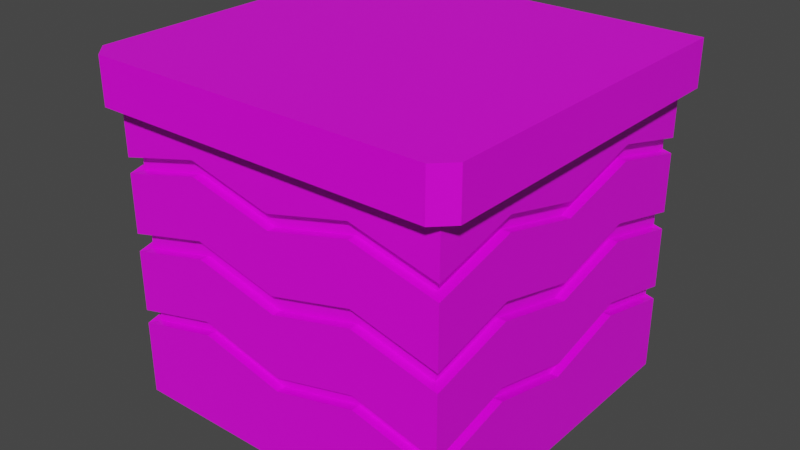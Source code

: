 # Source: grass_tile2.blend  (saved by Blender 3.2.14; exported with 4.5.12 LTS)
import bpy
from mathutils import Matrix  # noqa: F401  (used for matrix-valued properties, if any)

bpy.ops.wm.read_factory_settings(use_empty=True)
scene = bpy.context.scene
scene.name = 'Scene'

# ---- collections
col_collection = bpy.data.collections.new('Collection'); scene.collection.children.link(col_collection)

# ---- images (referenced by path relative to the original .blend; pixels are not part of the script)
import os
ASSET_DIR = os.environ.get("B2B_ASSET_DIR", "")  # directory of the original .blend (textures are referenced by path, not embedded)
HERE = os.path.dirname(os.path.abspath(__file__))  # packed textures are extracted next to this script under _unpacked/

def load_image(name, relpath, width, height, colorspace="sRGB"):
    """Load a texture the original file referenced (path relative to the .blend, or extracted next to this script)."""
    p = next((c for c in (os.path.join(HERE, relpath), os.path.join(ASSET_DIR, relpath)) if relpath and os.path.exists(c)), "")
    if p:
        img = bpy.data.images.load(p, check_existing=True)
        img.name = name
    else:  # same state as the original file: an image datablock whose file is absent (Cycles renders it pink)
        img = bpy.data.images.new(name, width, height)
        img.source = "FILE"
        img.filepath = "//" + (relpath or name)
    img.colorspace_settings.name = colorspace
    return img
img_carry_vault_tex_png = load_image('carry_vault_tex.png', 'carry_vault_tex.png', 1024, 1024, 'sRGB')

# ---- materials (node trees are filled in below, after node groups)
mat_carry_vault_material = bpy.data.materials.new('carry_vault_material')
mat_carry_vault_material.alpha_threshold = 0.0
mat_carry_vault_material.use_transparent_shadow = False
mat_carry_vault_material.line_color = (0.0, 0.0, 0.0, 1.0)

# ---- material node trees
mat_carry_vault_material.use_nodes = True; mat_carry_vault_material.node_tree.nodes.clear()
_N = mat_carry_vault_material.node_tree.nodes; _L = mat_carry_vault_material.node_tree.links
n0 = _N.new('ShaderNodeOutputMaterial'); n0.name = 'Material Output'; n0.location = (300, 300)
n1 = _N.new('ShaderNodeBsdfPrincipled'); n1.name = 'Principled BSDF'; n1.location = (10, 300)
n1.distribution = 'GGX'
n1.subsurface_method = 'RANDOM_WALK_SKIN'
n1.inputs[2].default_value = 0.4
n1.inputs[3].default_value = 1.45
n1.inputs[27].default_value = (0.0, 0.0, 0.0, 1.0)
n1.inputs[28].default_value = 1.0
n2 = _N.new('ShaderNodeTexImage'); n2.name = '画像テクスチャ'; n2.location = (-280, 280)
n2.image = img_carry_vault_tex_png
_L.new(n1.outputs[0], n0.inputs[0])
_L.new(n2.outputs[0], n1.inputs[0])
n0.is_active_output = True

# ---- world
world_world = bpy.data.worlds.new('World'); scene.world = world_world
world_world.use_nodes = True; world_world.node_tree.nodes.clear()
_N = world_world.node_tree.nodes; _L = world_world.node_tree.links
n0 = _N.new('ShaderNodeOutputWorld'); n0.name = 'World Output'; n0.location = (300, 300)
n1 = _N.new('ShaderNodeBackground'); n1.name = 'Background'; n1.location = (10, 300)
n1.inputs[0].default_value = (0.05088, 0.05088, 0.05088, 1.0)
_L.new(n1.outputs[0], n0.inputs[0])
n0.is_active_output = True
world_world.color = (0.05088, 0.05088, 0.05088)
world_world.use_sun_shadow = False
world_world.sun_shadow_jitter_overblur = 0.0

# ---- meshes
me_cube = bpy.data.meshes.new('Cube')
me_cube.from_pydata([(-1.192e-07, 0.1696, -0.3391), (-1.192e-07, 0.1696, -0.04543), (-1.192e-07, 0.1696, -0.1115), (-1.192e-07, 0.1696, -0.1882), (-1.192e-07, 0.1696, -0.2637), (-1.192e-07, 0.1696, -0.0963), (-1.192e-07, 0.1696, -0.1704), (-1.192e-07, 0.1696, -0.2498), (-0.1696, 0.1696, -0.3391), (-0.1696, 0.1696, -0.04543), (-0.1865, 0.1696, 0.0), (-0.1865, 0.1696, -0.04543), (-0.1696, 0.1696, -0.1115), (-0.1696, 0.1696, -0.1882), (-0.1696, 0.1696, -0.2637), (-0.08479, 0.1696, -0.3391), (-0.08479, 0.1696, -0.04543), (-0.08479, 0.1696, -0.09028), (-0.08479, 0.1696, -0.167), (-0.08479, 0.1696, -0.2425), (-0.1696, -1.365e-07, -0.3391), (-0.1696, 0.08479, -0.3391), (-0.1696, 0.08479, -0.04543), (-0.1696, -1.365e-07, -0.04543), (-0.1696, 0.08479, -0.09028), (-0.1696, -1.365e-07, -0.1115), (-0.1696, 0.08479, -0.167), (-0.1696, -1.365e-07, -0.1882), (-0.1696, 0.08479, -0.2425), (-0.1696, -1.365e-07, -0.2637), (-0.1696, 0.1696, -0.0963), (-0.08479, 0.1696, -0.07509), (-0.1696, 0.08479, -0.07509), (-0.1696, -1.365e-07, -0.0963), (-0.1696, 0.1696, -0.1704), (-0.08479, 0.1696, -0.1492), (-0.1696, 0.08479, -0.1492), (-0.1696, -1.365e-07, -0.1704), (-0.1696, 0.1696, -0.2498), (-0.08479, 0.1696, -0.2286), (-0.1696, 0.08479, -0.2286), (-0.1696, -1.365e-07, -0.2498), (-0.1609, 0.161, -0.09416), (-0.1609, 0.1607, -0.1091), (-0.1609, 0.161, -0.168), (-0.1609, 0.161, -0.186), (-0.1609, 0.1608, -0.2474), (-0.1609, 0.1613, -0.2613), (-0.1609, 0.08479, -0.09028), (-0.1609, -1.365e-07, -0.1115), (-0.1609, 0.08479, -0.167), (-0.1609, -1.365e-07, -0.1882), (-0.1609, 0.08479, -0.2425), (-0.1609, -1.365e-07, -0.2637), (-0.1609, 0.08479, -0.2286), (-0.1609, -1.365e-07, -0.2498), (-0.1609, 0.08479, -0.1492), (-0.1609, -1.365e-07, -0.1704), (-0.1609, 0.08479, -0.07509), (-0.1609, -1.365e-07, -0.0963), (-1.192e-07, -0.1696, -0.3391), (-1.192e-07, -0.1696, -0.04543), (-1.192e-07, -0.1696, -0.1115), (-1.192e-07, -0.1696, -0.1882), (-1.192e-07, -0.1696, -0.2637), (-1.192e-07, -0.1696, -0.0963), (-1.192e-07, -0.1696, -0.1704), (-1.192e-07, -0.1696, -0.2498), (-1.192e-07, -0.1609, -0.1115), (-1.192e-07, -0.1609, -0.0963), (-1.192e-07, -0.1609, -0.1882), (-1.192e-07, -0.1609, -0.2637), (-1.192e-07, -0.1609, -0.2498), (-1.192e-07, -0.1609, -0.1704), (-0.1696, -0.1696, -0.3391), (-0.1696, -0.1696, -0.04543), (-0.1696, -0.1865, 0.0), (-0.1696, -0.1865, -0.04543), (-0.1865, -0.1696, 0.0), (-0.1865, -0.1696, -0.04543), (-0.1696, -0.1696, -0.1115), (-0.1696, -0.1696, -0.1882), (-0.1696, -0.1696, -0.2637), (-0.08479, -0.1696, -0.3391), (-0.08479, -0.1696, -0.04543), (-0.08479, -0.1696, -0.09028), (-0.08479, -0.1696, -0.167), (-0.08479, -0.1696, -0.2425), (-0.1696, -0.08479, -0.3391), (-0.1696, -0.08479, -0.04543), (-0.1696, -0.08479, -0.09028), (-0.1696, -0.08479, -0.167), (-0.1696, -0.08479, -0.2425), (-0.1696, -0.1696, -0.0963), (-0.08479, -0.1696, -0.07509), (-0.1696, -0.08479, -0.07509), (-0.1696, -0.1696, -0.1704), (-0.08479, -0.1696, -0.1492), (-0.1696, -0.08479, -0.1492), (-0.1696, -0.1696, -0.2498), (-0.08479, -0.1696, -0.2286), (-0.1696, -0.08479, -0.2286), (-0.08479, -0.1609, -0.09028), (-0.08479, -0.1609, -0.07509), (-0.08479, -0.1609, -0.167), (-0.08479, -0.1609, -0.2425), (-0.08479, -0.1609, -0.2286), (-0.08479, -0.1609, -0.1492), (-0.1609, -0.161, -0.09416), (-0.1609, -0.1607, -0.1091), (-0.1609, -0.161, -0.168), (-0.1609, -0.161, -0.186), (-0.1609, -0.1608, -0.2474), (-0.1609, -0.1613, -0.2613), (-0.1609, -0.08479, -0.09028), (-0.1609, -0.08479, -0.167), (-0.1609, -0.08479, -0.2425), (-0.1609, -0.08479, -0.2286), (-0.1609, -0.08479, -0.1492), (-0.1609, -0.08479, -0.07509), (-0.1608, 0.1696, -0.1093), (-0.1608, 0.1696, -0.186), (-0.1608, 0.1696, -0.2615), (-0.1608, 0.1696, -0.0941), (-0.1608, 0.1696, -0.1682), (-0.1608, 0.1696, -0.2476), (0.1696, 0.1696, -0.3391), (0.1696, 0.1696, -0.04543), (0.1865, 0.1696, 0.0), (0.1865, 0.1696, -0.04543), (0.1696, 0.1696, -0.1115), (0.1696, 0.1696, -0.1882), (0.1696, 0.1696, -0.2637), (0.08479, 0.1696, -0.3391), (0.08479, 0.1696, -0.04543), (0.08479, 0.1696, -0.09028), (0.08479, 0.1696, -0.167), (0.08479, 0.1696, -0.2425), (0.1696, -1.365e-07, -0.3391), (0.1696, 0.08479, -0.3391), (0.1696, 0.08479, -0.04543), (0.1696, -1.365e-07, -0.04543), (0.1696, 0.08479, -0.09028), (0.1696, -1.365e-07, -0.1115), (0.1696, 0.08479, -0.167), (0.1696, -1.365e-07, -0.1882), (0.1696, 0.08479, -0.2425), (0.1696, -1.365e-07, -0.2637), (0.1696, 0.1696, -0.0963), (0.08479, 0.1696, -0.07509), (0.1696, 0.08479, -0.07509), (0.1696, -1.365e-07, -0.0963), (0.1696, 0.1696, -0.1704), (0.08479, 0.1696, -0.1492), (0.1696, 0.08479, -0.1492), (0.1696, -1.365e-07, -0.1704), (0.1696, 0.1696, -0.2498), (0.08479, 0.1696, -0.2286), (0.1696, 0.08479, -0.2286), (0.1696, -1.365e-07, -0.2498), (0.1609, 0.161, -0.09416), (0.1609, 0.1607, -0.1091), (0.1609, 0.161, -0.168), (0.1609, 0.161, -0.186), (0.1609, 0.1608, -0.2474), (0.1609, 0.1613, -0.2613), (0.1609, 0.08479, -0.09028), (0.1609, -1.365e-07, -0.1115), (0.1609, 0.08479, -0.167), (0.1609, -1.365e-07, -0.1882), (0.1609, 0.08479, -0.2425), (0.1609, -1.365e-07, -0.2637), (0.1609, 0.08479, -0.2286), (0.1609, -1.365e-07, -0.2498), (0.1609, 0.08479, -0.1492), (0.1609, -1.365e-07, -0.1704), (0.1609, 0.08479, -0.07509), (0.1609, -1.365e-07, -0.0963), (0.1696, -0.1696, -0.3391), (0.1696, -0.1696, -0.04543), (0.1696, -0.1865, 0.0), (0.1696, -0.1865, -0.04543), (0.1865, -0.1696, 0.0), (0.1865, -0.1696, -0.04543), (0.1696, -0.1696, -0.1115), (0.1696, -0.1696, -0.1882), (0.1696, -0.1696, -0.2637), (0.08479, -0.1696, -0.3391), (0.08479, -0.1696, -0.04543), (0.08479, -0.1696, -0.09028), (0.08479, -0.1696, -0.167), (0.08479, -0.1696, -0.2425), (0.1696, -0.08479, -0.3391), (0.1696, -0.08479, -0.04543), (0.1696, -0.08479, -0.09028), (0.1696, -0.08479, -0.167), (0.1696, -0.08479, -0.2425), (0.1696, -0.1696, -0.0963), (0.08479, -0.1696, -0.07509), (0.1696, -0.08479, -0.07509), (0.1696, -0.1696, -0.1704), (0.08479, -0.1696, -0.1492), (0.1696, -0.08479, -0.1492), (0.1696, -0.1696, -0.2498), (0.08479, -0.1696, -0.2286), (0.1696, -0.08479, -0.2286), (0.08479, -0.1609, -0.09028), (0.08479, -0.1609, -0.07509), (0.08479, -0.1609, -0.167), (0.08479, -0.1609, -0.2425), (0.08479, -0.1609, -0.2286), (0.08479, -0.1609, -0.1492), (0.1609, -0.161, -0.09416), (0.1609, -0.1607, -0.1091), (0.1609, -0.161, -0.168), (0.1609, -0.161, -0.186), (0.1609, -0.1608, -0.2474), (0.1609, -0.1613, -0.2613), (0.1609, -0.08479, -0.09028), (0.1609, -0.08479, -0.167), (0.1609, -0.08479, -0.2425), (0.1609, -0.08479, -0.2286), (0.1609, -0.08479, -0.1492), (0.1609, -0.08479, -0.07509), (0.1608, 0.1696, -0.04543), (0.1608, 0.1696, -0.1093), (0.1608, 0.1696, -0.186), (0.1608, 0.1696, -0.2615), (0.1608, 0.1696, -0.3391), (0.1608, 0.1696, -0.0941), (0.1608, 0.1696, -0.1682), (0.1608, 0.1696, -0.2476)], [], [(77, 76, 78, 79), (31, 123, 30, 9, 16), (35, 124, 34, 12, 120, 17), (39, 125, 38, 13, 121, 18), (0, 15, 19, 4), (7, 39, 18, 3), (6, 35, 17, 2), (5, 31, 16, 1), (8, 21, 28, 14), (21, 20, 29, 28), (38, 40, 26, 13), (40, 41, 27, 26), (34, 36, 24, 12), (36, 37, 25, 24), (30, 32, 22, 9), (32, 33, 23, 22), (17, 31, 5, 2), (38, 46, 54, 40), (26, 50, 45, 13), (36, 56, 57, 37), (48, 49, 59, 58), (43, 48, 58, 42), (50, 51, 57, 56), (45, 50, 56, 44), (52, 53, 55, 54), (47, 52, 54, 46), (34, 44, 56, 36), (27, 51, 50, 26), (28, 52, 47, 14), (32, 58, 59, 33), (29, 53, 52, 28), (30, 42, 58, 32), (24, 48, 43, 12), (25, 49, 48, 24), (40, 54, 55, 41), (75, 179, 181, 77), (203, 204, 210, 216), (77, 181, 180, 76), (75, 77, 79), (94, 84, 75, 93), (97, 85, 80, 96), (100, 86, 81, 99), (60, 64, 87, 83), (67, 63, 86, 100), (66, 62, 85, 97), (65, 61, 84, 94), (74, 82, 92, 88), (88, 92, 29, 20), (99, 81, 91, 101), (101, 91, 27, 41), (96, 80, 90, 98), (98, 90, 25, 37), (11, 10, 128, 129), (93, 75, 89, 95), (95, 89, 23, 33), (83, 87, 82, 74), (65, 94, 103, 69), (99, 101, 117, 112), (91, 81, 111, 115), (98, 37, 57, 118), (66, 97, 107, 73), (67, 100, 106, 72), (113, 82, 87, 105), (87, 64, 71, 105), (68, 69, 103, 102), (104, 107, 110, 111), (102, 103, 108, 109), (80, 85, 102, 109), (85, 62, 68, 102), (70, 73, 107, 104), (94, 93, 108, 103), (71, 72, 106, 105), (81, 86, 104, 111), (112, 113, 105, 106), (86, 63, 70, 104), (114, 119, 59, 49), (109, 108, 119, 114), (115, 118, 57, 51), (111, 110, 118, 115), (116, 117, 55, 53), (113, 112, 117, 116), (96, 98, 118, 110), (27, 91, 115, 51), (92, 82, 113, 116), (95, 33, 59, 119), (29, 92, 116, 53), (93, 95, 119, 108), (90, 80, 109, 114), (25, 90, 114, 49), (101, 41, 55, 117), (96, 110, 107, 97), (18, 35, 6, 3), (19, 39, 7, 4), (120, 123, 31, 17), (121, 124, 35, 18), (122, 125, 39, 19), (12, 43, 120), (30, 123, 42), (43, 42, 123, 120), (34, 124, 44), (13, 45, 121), (45, 44, 124, 121), (14, 47, 122), (38, 125, 46), (47, 46, 125, 122), (181, 183, 182, 180), (229, 224, 127, 148), (230, 225, 130, 152), (231, 226, 131, 156), (228, 227, 132, 126), (0, 4, 137, 133), (7, 3, 136, 157), (6, 2, 135, 153), (5, 1, 134, 149), (126, 132, 146, 139), (139, 146, 147, 138), (156, 131, 144, 158), (158, 144, 145, 159), (152, 130, 142, 154), (154, 142, 143, 155), (148, 127, 140, 150), (150, 140, 141, 151), (135, 2, 5, 149), (156, 158, 172, 164), (144, 131, 163, 168), (154, 155, 175, 174), (166, 176, 177, 167), (161, 160, 176, 166), (168, 174, 175, 169), (163, 162, 174, 168), (170, 172, 173, 171), (165, 164, 172, 170), (152, 154, 174, 162), (145, 144, 168, 169), (146, 132, 165, 170), (150, 151, 177, 176), (147, 146, 170, 171), (148, 150, 176, 160), (142, 130, 161, 166), (143, 142, 166, 167), (158, 159, 173, 172), (15, 8, 14, 122, 19), (11, 9, 75, 79), (129, 183, 179, 127), (179, 183, 181), (198, 197, 179, 188), (201, 200, 184, 189), (204, 203, 185, 190), (60, 187, 191, 64), (67, 204, 190, 63), (66, 201, 189, 62), (65, 198, 188, 61), (178, 192, 196, 186), (192, 138, 147, 196), (203, 205, 195, 185), (205, 159, 145, 195), (200, 202, 194, 184), (202, 155, 143, 194), (11, 79, 78, 10), (197, 199, 193, 179), (199, 151, 141, 193), (78, 182, 128, 10), (187, 178, 186, 191), (65, 69, 207, 198), (203, 216, 221, 205), (195, 219, 215, 185), (202, 222, 175, 155), (66, 73, 211, 201), (67, 72, 210, 204), (217, 209, 191, 186), (191, 209, 71, 64), (68, 206, 207, 69), (208, 215, 214, 211), (206, 213, 212, 207), (184, 213, 206, 189), (189, 206, 68, 62), (70, 208, 211, 73), (198, 207, 212, 197), (71, 209, 210, 72), (185, 215, 208, 190), (216, 210, 209, 217), (190, 208, 70, 63), (218, 167, 177, 223), (213, 218, 223, 212), (219, 169, 175, 222), (215, 219, 222, 214), (220, 171, 173, 221), (217, 220, 221, 216), (200, 214, 222, 202), (145, 169, 219, 195), (196, 220, 217, 186), (199, 223, 177, 151), (147, 171, 220, 196), (197, 212, 223, 199), (194, 218, 213, 184), (143, 167, 218, 194), (205, 221, 173, 159), (200, 201, 211, 214), (180, 182, 78, 76), (136, 3, 6, 153), (137, 4, 7, 157), (225, 135, 149, 229), (226, 136, 153, 230), (227, 137, 157, 231), (130, 225, 161), (148, 160, 229), (161, 225, 229, 160), (15, 0, 133, 228, 126, 139, 138, 192, 178, 187, 60, 83, 74, 88, 20, 21, 8), (133, 137, 227, 228), (157, 136, 226, 231), (153, 135, 225, 230), (149, 134, 224, 229), (152, 162, 230), (131, 226, 163), (163, 226, 230, 162), (132, 227, 165), (156, 164, 231), (165, 227, 231, 164), (129, 128, 182, 183), (99, 112, 106, 100)])
_uv = me_cube.uv_layers.new(name='UVMap')
_uv.uv.foreach_set('vector', [0.3083, 0.9623, 0.2715, 0.9758, 0.2722, 0.9763, 0.3091, 0.9631, 0.2678, 0.8942, 0.2675, 0.8926, 0.2676, 0.8923, 0.2684, 0.8927, 0.2684, 0.8942, 0.3012, 0.9075, 0.3005, 0.9091, 0.3004, 0.9093, 0.2998, 0.9084, 0.2998, 0.9083, 0.3001, 0.907, 0.2912, 0.8956, 0.2914, 0.8974, 0.2914, 0.8976, 0.2902, 0.8972, 0.2902, 0.897, 0.2899, 0.8957, 0.2966, 0.8977, 0.2983, 0.8975, 0.2989, 0.8995, 0.2967, 0.8994, 0.2912, 0.8936, 0.2912, 0.8956, 0.2899, 0.8957, 0.2899, 0.894, 0.302, 0.9058, 0.3012, 0.9075, 0.3001, 0.907, 0.3008, 0.9056, 0.2677, 0.896, 0.2678, 0.8942, 0.2684, 0.8942, 0.2687, 0.8958, 0.2996, 0.8971, 0.2997, 0.8959, 0.3017, 0.8963, 0.3005, 0.8982, 0.2997, 0.8959, 0.2997, 0.8942, 0.3015, 0.8941, 0.3017, 0.8963, 0.2914, 0.8976, 0.2897, 0.8989, 0.289, 0.8978, 0.2902, 0.8972, 0.2897, 0.8989, 0.288, 0.9001, 0.2875, 0.8987, 0.289, 0.8978, 0.3004, 0.9093, 0.2984, 0.9094, 0.2984, 0.9081, 0.2998, 0.9084, 0.2984, 0.9094, 0.2963, 0.9095, 0.2966, 0.9081, 0.2984, 0.9081, 0.2676, 0.8923, 0.2694, 0.8917, 0.2696, 0.8923, 0.2684, 0.8927, 0.2694, 0.8917, 0.271, 0.8908, 0.2713, 0.8919, 0.2696, 0.8923, 0.298, 0.8356, 0.2982, 0.8358, 0.2965, 0.8372, 0.2962, 0.837, 0.2768, 0.84, 0.2768, 0.8401, 0.2754, 0.8398, 0.2755, 0.8396, 0.2878, 0.8373, 0.2877, 0.8375, 0.2863, 0.8376, 0.2861, 0.8375, 0.2876, 0.8379, 0.2876, 0.8378, 0.2892, 0.8387, 0.2891, 0.8389, 0.2979, 0.8328, 0.2966, 0.8314, 0.2968, 0.8311, 0.2982, 0.8326, 0.2983, 0.8342, 0.2979, 0.8328, 0.2982, 0.8326, 0.2985, 0.8342, 0.2877, 0.8375, 0.2894, 0.8384, 0.2892, 0.8387, 0.2876, 0.8378, 0.2863, 0.8376, 0.2877, 0.8375, 0.2876, 0.8378, 0.2865, 0.8379, 0.2753, 0.84, 0.2736, 0.8388, 0.2738, 0.8386, 0.2754, 0.8398, 0.2769, 0.8404, 0.2753, 0.84, 0.2754, 0.8398, 0.2768, 0.8401, 0.2865, 0.838, 0.2865, 0.8379, 0.2876, 0.8378, 0.2876, 0.8379, 0.2895, 0.8383, 0.2894, 0.8384, 0.2877, 0.8375, 0.2878, 0.8373, 0.2752, 0.8402, 0.2753, 0.84, 0.2769, 0.8404, 0.2771, 0.8406, 0.2983, 0.8326, 0.2982, 0.8326, 0.2968, 0.8311, 0.297, 0.831, 0.2735, 0.839, 0.2736, 0.8388, 0.2753, 0.84, 0.2752, 0.8402, 0.2987, 0.8344, 0.2985, 0.8342, 0.2982, 0.8326, 0.2983, 0.8326, 0.2977, 0.8329, 0.2979, 0.8328, 0.2983, 0.8342, 0.2982, 0.8342, 0.2964, 0.8315, 0.2966, 0.8314, 0.2979, 0.8328, 0.2977, 0.8329, 0.2755, 0.8396, 0.2754, 0.8398, 0.2738, 0.8386, 0.274, 0.8385, 0.3083, 0.9631, 0.2919, 0.9631, 0.2919, 0.9623, 0.3083, 0.9623, 0.2776, 0.8321, 0.2756, 0.8328, 0.2755, 0.8327, 0.2775, 0.8318, 0.3083, 0.9623, 0.2919, 0.9623, 0.2719, 0.96, 0.2715, 0.9758, 0.3083, 0.9631, 0.3083, 0.9623, 0.3091, 0.9631, 0.2756, 0.8933, 0.2749, 0.8935, 0.2742, 0.8918, 0.275, 0.8909, 0.2925, 0.9061, 0.2936, 0.9061, 0.2936, 0.9074, 0.2926, 0.908, 0.2827, 0.8984, 0.2839, 0.8977, 0.2844, 0.8992, 0.2837, 0.9002, 0.2963, 0.8911, 0.2962, 0.8893, 0.2983, 0.8891, 0.2979, 0.8911, 0.2816, 0.8966, 0.283, 0.8962, 0.2839, 0.8977, 0.2827, 0.8984, 0.2923, 0.9043, 0.2936, 0.9044, 0.2936, 0.9061, 0.2925, 0.9061, 0.2764, 0.8954, 0.2752, 0.8955, 0.2749, 0.8935, 0.2756, 0.8933, 0.2993, 0.8913, 0.3001, 0.8902, 0.3015, 0.8919, 0.2995, 0.8926, 0.2995, 0.8926, 0.3015, 0.8919, 0.3015, 0.8941, 0.2997, 0.8942, 0.2837, 0.9002, 0.2844, 0.8992, 0.2858, 0.8988, 0.2859, 0.9002, 0.2859, 0.9002, 0.2858, 0.8988, 0.2875, 0.8987, 0.288, 0.9001, 0.2926, 0.908, 0.2936, 0.9074, 0.2949, 0.9075, 0.2945, 0.9087, 0.2945, 0.9087, 0.2949, 0.9075, 0.2966, 0.9081, 0.2963, 0.9095, 0.289, 0.9773, 0.287, 0.9763, 0.286, 0.9577, 0.2875, 0.9567, 0.275, 0.8909, 0.2742, 0.8918, 0.2729, 0.8916, 0.2729, 0.8909, 0.2729, 0.8909, 0.2729, 0.8916, 0.2713, 0.8919, 0.271, 0.8908, 0.2979, 0.8911, 0.2983, 0.8891, 0.3001, 0.8902, 0.2993, 0.8913, 0.2904, 0.8325, 0.2916, 0.8308, 0.2917, 0.8309, 0.2905, 0.8326, 0.2724, 0.836, 0.2726, 0.8373, 0.2725, 0.8373, 0.2722, 0.836, 0.2911, 0.8396, 0.2923, 0.8414, 0.2921, 0.8414, 0.2909, 0.8398, 0.2906, 0.8401, 0.2891, 0.8389, 0.2892, 0.8387, 0.2907, 0.84, 0.2908, 0.8443, 0.2914, 0.843, 0.2916, 0.843, 0.291, 0.8444, 0.274, 0.8339, 0.2729, 0.8348, 0.2728, 0.8348, 0.2739, 0.8337, 0.2719, 0.8359, 0.2717, 0.8359, 0.2725, 0.8345, 0.2726, 0.8346, 0.2725, 0.8345, 0.2736, 0.8334, 0.2737, 0.8335, 0.2726, 0.8346, 0.2907, 0.8328, 0.2905, 0.8326, 0.2917, 0.8309, 0.292, 0.8312, 0.2919, 0.8431, 0.2916, 0.843, 0.2916, 0.8415, 0.2921, 0.8414, 0.292, 0.8312, 0.2917, 0.8309, 0.2935, 0.8295, 0.2937, 0.8299, 0.2938, 0.8301, 0.2921, 0.8313, 0.292, 0.8312, 0.2937, 0.8299, 0.2921, 0.8313, 0.2909, 0.8329, 0.2907, 0.8328, 0.292, 0.8312, 0.2913, 0.8446, 0.291, 0.8444, 0.2916, 0.843, 0.2919, 0.8431, 0.2916, 0.8308, 0.2933, 0.8292, 0.2935, 0.8295, 0.2917, 0.8309, 0.2737, 0.8335, 0.2739, 0.8337, 0.2728, 0.8348, 0.2726, 0.8346, 0.2923, 0.8414, 0.292, 0.8431, 0.2919, 0.8431, 0.2921, 0.8414, 0.2722, 0.836, 0.2719, 0.8359, 0.2726, 0.8346, 0.2728, 0.8348, 0.292, 0.8431, 0.2914, 0.8447, 0.2913, 0.8446, 0.2919, 0.8431, 0.2953, 0.8301, 0.2954, 0.8298, 0.2968, 0.8311, 0.2966, 0.8314, 0.2937, 0.8299, 0.2935, 0.8295, 0.2954, 0.8298, 0.2953, 0.8301, 0.2909, 0.8398, 0.2907, 0.84, 0.2892, 0.8387, 0.2894, 0.8384, 0.2921, 0.8414, 0.2916, 0.8415, 0.2907, 0.84, 0.2909, 0.8398, 0.2723, 0.8375, 0.2725, 0.8373, 0.2738, 0.8386, 0.2736, 0.8388, 0.2719, 0.8359, 0.2722, 0.836, 0.2725, 0.8373, 0.2723, 0.8375, 0.2914, 0.8416, 0.2906, 0.8401, 0.2907, 0.84, 0.2916, 0.8415, 0.2895, 0.8383, 0.2911, 0.8396, 0.2909, 0.8398, 0.2894, 0.8384, 0.2722, 0.8376, 0.2717, 0.8359, 0.2719, 0.8359, 0.2723, 0.8375, 0.2955, 0.8296, 0.297, 0.831, 0.2968, 0.8311, 0.2954, 0.8298, 0.2735, 0.839, 0.2722, 0.8376, 0.2723, 0.8375, 0.2736, 0.8388, 0.2933, 0.8292, 0.2955, 0.8296, 0.2954, 0.8298, 0.2935, 0.8295, 0.2952, 0.8302, 0.2938, 0.8301, 0.2937, 0.8299, 0.2953, 0.8301, 0.2964, 0.8315, 0.2952, 0.8302, 0.2953, 0.8301, 0.2966, 0.8314, 0.2726, 0.8373, 0.274, 0.8385, 0.2738, 0.8386, 0.2725, 0.8373, 0.2914, 0.8416, 0.2916, 0.8415, 0.2916, 0.843, 0.2914, 0.843, 0.2848, 0.8388, 0.2851, 0.839, 0.2839, 0.8405, 0.2835, 0.8403, 0.2788, 0.84, 0.2787, 0.8397, 0.2805, 0.8389, 0.2807, 0.8392, 0.2981, 0.8344, 0.2985, 0.8344, 0.2982, 0.8358, 0.298, 0.8356, 0.2861, 0.8377, 0.2863, 0.8381, 0.2851, 0.839, 0.2848, 0.8388, 0.2771, 0.8404, 0.2771, 0.84, 0.2787, 0.8397, 0.2788, 0.84, 0.2982, 0.8342, 0.2983, 0.8342, 0.2981, 0.8344, 0.2987, 0.8344, 0.2985, 0.8344, 0.2985, 0.8342, 0.2983, 0.8342, 0.2985, 0.8342, 0.2985, 0.8344, 0.2981, 0.8344, 0.2865, 0.838, 0.2863, 0.8381, 0.2865, 0.8379, 0.2861, 0.8375, 0.2863, 0.8376, 0.2861, 0.8377, 0.2863, 0.8376, 0.2865, 0.8379, 0.2863, 0.8381, 0.2861, 0.8377, 0.2771, 0.8406, 0.2769, 0.8404, 0.2771, 0.8404, 0.2768, 0.84, 0.2771, 0.84, 0.2768, 0.8401, 0.2769, 0.8404, 0.2768, 0.8401, 0.2771, 0.84, 0.2771, 0.8404, 0.2919, 0.9623, 0.291, 0.9631, 0.2726, 0.959, 0.2719, 0.96, 0.2687, 0.8996, 0.2695, 0.8988, 0.2696, 0.8989, 0.2689, 0.8998, 0.302, 0.902, 0.3008, 0.9025, 0.3009, 0.9023, 0.302, 0.9018, 0.2894, 0.8903, 0.2886, 0.8912, 0.2885, 0.8911, 0.2892, 0.8902, 0.2937, 0.8975, 0.2929, 0.8987, 0.2928, 0.8986, 0.2936, 0.8974, 0.2966, 0.8977, 0.2967, 0.8994, 0.2945, 0.8997, 0.2949, 0.8977, 0.2912, 0.8936, 0.2899, 0.894, 0.289, 0.8925, 0.2901, 0.8919, 0.302, 0.9058, 0.3008, 0.9056, 0.3007, 0.9039, 0.3019, 0.9039, 0.2677, 0.896, 0.2687, 0.8958, 0.2691, 0.8975, 0.2685, 0.8976, 0.2936, 0.8974, 0.2928, 0.8986, 0.2914, 0.8969, 0.2933, 0.8962, 0.2933, 0.8962, 0.2914, 0.8969, 0.2914, 0.8946, 0.2932, 0.8945, 0.2892, 0.8902, 0.2885, 0.8911, 0.2871, 0.8911, 0.2872, 0.8898, 0.2872, 0.8898, 0.2871, 0.8911, 0.2854, 0.8912, 0.285, 0.8897, 0.302, 0.9018, 0.3009, 0.9023, 0.2995, 0.9018, 0.3001, 0.9005, 0.3001, 0.9005, 0.2995, 0.9018, 0.2978, 0.901, 0.2981, 0.8995, 0.2689, 0.8998, 0.2696, 0.8989, 0.2715, 0.8991, 0.2714, 0.8998, 0.2714, 0.8998, 0.2715, 0.8991, 0.2731, 0.8992, 0.2731, 0.8999, 0.2954, 0.8391, 0.2962, 0.837, 0.2965, 0.8372, 0.2956, 0.8393, 0.2824, 0.836, 0.2822, 0.8351, 0.2824, 0.835, 0.2825, 0.836, 0.2835, 0.8455, 0.2828, 0.8438, 0.2831, 0.8439, 0.2837, 0.8454, 0.2841, 0.8451, 0.2855, 0.8463, 0.2854, 0.8465, 0.284, 0.8452, 0.293, 0.8398, 0.2929, 0.84, 0.2914, 0.8388, 0.2917, 0.8386, 0.2941, 0.8398, 0.2942, 0.84, 0.2929, 0.84, 0.293, 0.8398, 0.2837, 0.8454, 0.284, 0.8452, 0.2854, 0.8465, 0.2851, 0.8468, 0.2831, 0.8439, 0.2834, 0.8439, 0.284, 0.8452, 0.2837, 0.8454, 0.2826, 0.8349, 0.2824, 0.835, 0.2811, 0.8337, 0.2813, 0.8334, 0.2827, 0.8361, 0.2825, 0.836, 0.2824, 0.835, 0.2826, 0.8349, 0.2835, 0.8439, 0.2841, 0.8451, 0.284, 0.8452, 0.2834, 0.8439, 0.285, 0.847, 0.2835, 0.8455, 0.2837, 0.8454, 0.2851, 0.8468, 0.2827, 0.8348, 0.2828, 0.8363, 0.2827, 0.8361, 0.2826, 0.8349, 0.2928, 0.8402, 0.2913, 0.839, 0.2914, 0.8388, 0.2929, 0.84, 0.2814, 0.8333, 0.2827, 0.8348, 0.2826, 0.8349, 0.2813, 0.8334, 0.2944, 0.8401, 0.2928, 0.8402, 0.2929, 0.84, 0.2942, 0.84, 0.2931, 0.8397, 0.2941, 0.8397, 0.2941, 0.8398, 0.293, 0.8398, 0.2918, 0.8385, 0.2931, 0.8397, 0.293, 0.8398, 0.2917, 0.8386, 0.2822, 0.8351, 0.2809, 0.8338, 0.2811, 0.8337, 0.2824, 0.835, 0.2983, 0.8975, 0.2996, 0.8971, 0.3005, 0.8982, 0.3004, 0.8983, 0.2989, 0.8995, 0.289, 0.9773, 0.2894, 0.9764, 0.3083, 0.9631, 0.3091, 0.9631, 0.2875, 0.9567, 0.291, 0.9631, 0.2919, 0.9631, 0.288, 0.9574, 0.2919, 0.9631, 0.291, 0.9631, 0.2919, 0.9623, 0.2759, 0.8976, 0.2756, 0.8998, 0.2748, 0.8992, 0.2752, 0.8975, 0.2928, 0.9025, 0.2934, 0.9002, 0.2944, 0.9012, 0.294, 0.9028, 0.2816, 0.8945, 0.2814, 0.8924, 0.2826, 0.8928, 0.283, 0.8944, 0.2963, 0.8911, 0.2946, 0.8912, 0.294, 0.8893, 0.2962, 0.8893, 0.2816, 0.8966, 0.2816, 0.8945, 0.283, 0.8944, 0.283, 0.8962, 0.2923, 0.9043, 0.2928, 0.9025, 0.294, 0.9028, 0.2936, 0.9044, 0.2764, 0.8954, 0.2759, 0.8976, 0.2752, 0.8975, 0.2752, 0.8955, 0.2933, 0.8916, 0.2932, 0.8929, 0.2911, 0.8924, 0.2924, 0.8906, 0.2932, 0.8929, 0.2932, 0.8945, 0.2914, 0.8946, 0.2911, 0.8924, 0.2814, 0.8924, 0.2831, 0.8909, 0.284, 0.8921, 0.2826, 0.8928, 0.2831, 0.8909, 0.285, 0.8897, 0.2854, 0.8912, 0.284, 0.8921, 0.2934, 0.9002, 0.2958, 0.8997, 0.296, 0.9012, 0.2944, 0.9012, 0.2958, 0.8997, 0.2981, 0.8995, 0.2978, 0.901, 0.296, 0.9012, 0.289, 0.9773, 0.3091, 0.9631, 0.2722, 0.9763, 0.287, 0.9763, 0.2756, 0.8998, 0.2741, 0.8996, 0.2741, 0.8992, 0.2748, 0.8992, 0.2741, 0.8996, 0.2731, 0.8999, 0.2731, 0.8992, 0.2741, 0.8992, 0.2722, 0.9763, 0.2726, 0.959, 0.286, 0.9577, 0.287, 0.9763, 0.2946, 0.8912, 0.2933, 0.8916, 0.2924, 0.8906, 0.294, 0.8893, 0.2904, 0.8325, 0.2905, 0.8326, 0.2896, 0.834, 0.2894, 0.8339, 0.2776, 0.8321, 0.2775, 0.8318, 0.2794, 0.8325, 0.2794, 0.8326, 0.2867, 0.8481, 0.2868, 0.8479, 0.2888, 0.8481, 0.289, 0.8484, 0.2869, 0.8474, 0.2869, 0.8476, 0.2854, 0.8465, 0.2855, 0.8463, 0.2908, 0.8443, 0.291, 0.8444, 0.2899, 0.8461, 0.2898, 0.846, 0.274, 0.8339, 0.2739, 0.8337, 0.2755, 0.8327, 0.2756, 0.8328, 0.2774, 0.8313, 0.2753, 0.8324, 0.2752, 0.8322, 0.2773, 0.831, 0.2752, 0.8322, 0.2753, 0.8324, 0.2737, 0.8335, 0.2736, 0.8334, 0.2907, 0.8328, 0.2898, 0.8341, 0.2896, 0.834, 0.2905, 0.8326, 0.2902, 0.8463, 0.2888, 0.8481, 0.2884, 0.8476, 0.2899, 0.8461, 0.2898, 0.8341, 0.2897, 0.8356, 0.2893, 0.8356, 0.2896, 0.834, 0.2899, 0.8355, 0.2897, 0.8356, 0.2898, 0.8341, 0.29, 0.8341, 0.29, 0.8341, 0.2898, 0.8341, 0.2907, 0.8328, 0.2909, 0.8329, 0.2913, 0.8446, 0.2902, 0.8463, 0.2899, 0.8461, 0.291, 0.8444, 0.2894, 0.8339, 0.2896, 0.834, 0.2893, 0.8356, 0.2891, 0.8355, 0.2737, 0.8335, 0.2753, 0.8324, 0.2755, 0.8327, 0.2739, 0.8337, 0.289, 0.8484, 0.2888, 0.8481, 0.2902, 0.8463, 0.2904, 0.8465, 0.2775, 0.8318, 0.2755, 0.8327, 0.2753, 0.8324, 0.2774, 0.8313, 0.2904, 0.8465, 0.2902, 0.8463, 0.2913, 0.8446, 0.2914, 0.8447, 0.2903, 0.8372, 0.2917, 0.8386, 0.2914, 0.8388, 0.2901, 0.8374, 0.2897, 0.8356, 0.2903, 0.8372, 0.2901, 0.8374, 0.2893, 0.8356, 0.2868, 0.8479, 0.2851, 0.8468, 0.2854, 0.8465, 0.2869, 0.8476, 0.2888, 0.8481, 0.2868, 0.8479, 0.2869, 0.8476, 0.2884, 0.8476, 0.2796, 0.8322, 0.2813, 0.8334, 0.2811, 0.8337, 0.2794, 0.8325, 0.2774, 0.8313, 0.2796, 0.8322, 0.2794, 0.8325, 0.2775, 0.8318, 0.2883, 0.8474, 0.2884, 0.8476, 0.2869, 0.8476, 0.2869, 0.8474, 0.285, 0.847, 0.2851, 0.8468, 0.2868, 0.8479, 0.2867, 0.8481, 0.2797, 0.832, 0.2796, 0.8322, 0.2774, 0.8313, 0.2773, 0.831, 0.2899, 0.8375, 0.2901, 0.8374, 0.2914, 0.8388, 0.2913, 0.839, 0.2814, 0.8333, 0.2813, 0.8334, 0.2796, 0.8322, 0.2797, 0.832, 0.2891, 0.8355, 0.2893, 0.8356, 0.2901, 0.8374, 0.2899, 0.8375, 0.2905, 0.8371, 0.2903, 0.8372, 0.2897, 0.8356, 0.2899, 0.8355, 0.2918, 0.8385, 0.2917, 0.8386, 0.2903, 0.8372, 0.2905, 0.8371, 0.2794, 0.8326, 0.2794, 0.8325, 0.2811, 0.8337, 0.2809, 0.8338, 0.2883, 0.8474, 0.2898, 0.846, 0.2899, 0.8461, 0.2884, 0.8476, 0.2719, 0.96, 0.2726, 0.959, 0.2722, 0.9763, 0.2715, 0.9758, 0.2833, 0.8423, 0.2835, 0.8403, 0.2839, 0.8405, 0.2836, 0.8424, 0.2818, 0.8375, 0.2807, 0.8392, 0.2805, 0.8389, 0.2816, 0.8374, 0.2942, 0.8396, 0.2954, 0.8391, 0.2956, 0.8393, 0.2943, 0.8399, 0.2831, 0.8437, 0.2833, 0.8423, 0.2836, 0.8424, 0.2835, 0.8437, 0.2826, 0.8363, 0.2818, 0.8375, 0.2816, 0.8374, 0.2823, 0.8362, 0.2941, 0.8397, 0.2942, 0.8396, 0.2941, 0.8398, 0.2944, 0.8401, 0.2942, 0.84, 0.2943, 0.8399, 0.2941, 0.8398, 0.2942, 0.8396, 0.2943, 0.8399, 0.2942, 0.84, 0.2983, 0.8975, 0.2966, 0.8977, 0.2949, 0.8977, 0.2937, 0.8975, 0.2936, 0.8974, 0.2933, 0.8962, 0.2932, 0.8945, 0.2932, 0.8929, 0.2933, 0.8916, 0.2946, 0.8912, 0.2963, 0.8911, 0.2979, 0.8911, 0.2993, 0.8913, 0.2995, 0.8926, 0.2997, 0.8942, 0.2997, 0.8959, 0.2996, 0.8971, 0.2949, 0.8977, 0.2945, 0.8997, 0.2929, 0.8987, 0.2937, 0.8975, 0.2901, 0.8919, 0.289, 0.8925, 0.2886, 0.8912, 0.2894, 0.8903, 0.3019, 0.9039, 0.3007, 0.9039, 0.3008, 0.9025, 0.302, 0.902, 0.2685, 0.8976, 0.2691, 0.8975, 0.2695, 0.8988, 0.2687, 0.8996, 0.2835, 0.8439, 0.2834, 0.8439, 0.2835, 0.8437, 0.2828, 0.8438, 0.2831, 0.8437, 0.2831, 0.8439, 0.2831, 0.8439, 0.2831, 0.8437, 0.2835, 0.8437, 0.2834, 0.8439, 0.2828, 0.8363, 0.2826, 0.8363, 0.2827, 0.8361, 0.2824, 0.836, 0.2825, 0.836, 0.2823, 0.8362, 0.2827, 0.8361, 0.2826, 0.8363, 0.2823, 0.8362, 0.2825, 0.836, 0.2875, 0.9567, 0.286, 0.9577, 0.2726, 0.959, 0.291, 0.9631, 0.2724, 0.836, 0.2722, 0.836, 0.2728, 0.8348, 0.2729, 0.8348])
me_cube.materials.append(mat_carry_vault_material)
me_cube.use_mirror_vertex_groups = False
me_cube.update()

# ---- objects
ob_mesh = bpy.data.objects.new('Mesh', me_cube)

# ---- transforms, parenting, visibility, modifiers, constraints
ob_mesh.location = (0.0, 0.0, 0.0)
ob_mesh.scale = (2.949, 2.949, 2.949)
ob_mesh.lock_rotations_4d = False
ob_mesh.empty_display_type = 'ARROWS'
ob_mesh.lineart.crease_threshold = 0.0

# ---- collection membership
col_collection.objects.link(ob_mesh)

# ---- scene / render settings (as saved in the file)
scene.frame_start = 1; scene.frame_end = 250; scene.frame_set(1)
scene.render.engine = 'BLENDER_EEVEE_NEXT'
scene.cycles.sampling_pattern = 'TABULATED_SOBOL'
scene.cycles.use_light_tree = False
scene.view_settings.view_transform = 'Filmic'
bpy.context.view_layer.update()

# ---- added for rendering (the .blend has no active camera and no usable light): camera, sun
cam_auto = bpy.data.cameras.new('AutoCamera')
cam_auto.lens = 50.0
cam_auto.sensor_width = 36.0
cam_auto.clip_end = 1000.0
ob_auto_camera = bpy.data.objects.new('AutoCamera', cam_auto)
scene.collection.objects.link(ob_auto_camera)
ob_auto_camera.location = (1.68393, -2.04572, 0.847147)
ob_auto_camera.rotation_euler = (1.09748, -7.21219e-08, 0.694738)
scene.camera = ob_auto_camera
light_auto_sun = bpy.data.lights.new('AutoSun', 'SUN')
light_auto_sun.energy = 3.0
light_auto_sun.angle = 0.0523599
ob_auto_sun = bpy.data.objects.new('AutoSun', light_auto_sun)
scene.collection.objects.link(ob_auto_sun)
ob_auto_sun.rotation_euler = (0.872665, 0.174533, 0.523599)
bpy.context.view_layer.update()
